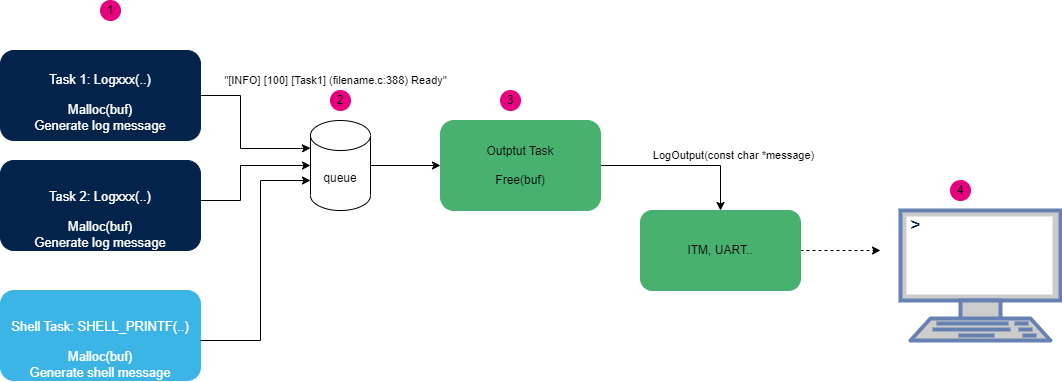

The diagram above was exported from draw.io. Its source (the exported page's mxGraphModel, read from the mxfile embedded in the PNG):
<mxGraphModel dx="1728" dy="1003" grid="1" gridSize="10" guides="1" tooltips="1" connect="1" arrows="1" fold="1" page="1" pageScale="1" pageWidth="1169" pageHeight="827" math="0" shadow="0">
  <root>
    <mxCell id="0" />
    <mxCell id="1" parent="0" />
    <mxCell id="fN9b1aUSE_WBWpf2-CJN-1" value="" style="edgeStyle=orthogonalEdgeStyle;rounded=0;orthogonalLoop=1;jettySize=auto;html=1;exitX=1;exitY=0.5;exitDx=0;exitDy=0;entryX=0;entryY=0;entryDx=0;entryDy=27.5;entryPerimeter=0;" edge="1" parent="1" source="fN9b1aUSE_WBWpf2-CJN-8" target="fN9b1aUSE_WBWpf2-CJN-5">
      <mxGeometry x="-0.1111" y="123" relative="1" as="geometry">
        <mxPoint x="260" y="210" as="sourcePoint" />
        <Array as="points">
          <mxPoint x="280" y="205" />
          <mxPoint x="280" y="258" />
          <mxPoint x="340" y="258" />
        </Array>
        <mxPoint x="-3" y="-25" as="offset" />
      </mxGeometry>
    </mxCell>
    <mxCell id="fN9b1aUSE_WBWpf2-CJN-2" value="&lt;p style=&quot;language:en-US;margin-top:0pt;margin-bottom:0pt;margin-left:0in;&lt;br/&gt;text-align:left;direction:ltr;unicode-bidi:embed;mso-line-break-override:none;&lt;br/&gt;word-break:normal;punctuation-wrap:hanging&quot;&gt;&lt;br&gt;&lt;/p&gt;" style="edgeLabel;html=1;align=center;verticalAlign=middle;resizable=0;points=[];" vertex="1" connectable="0" parent="fN9b1aUSE_WBWpf2-CJN-1">
      <mxGeometry x="-0.2769" y="1" relative="1" as="geometry">
        <mxPoint as="offset" />
      </mxGeometry>
    </mxCell>
    <mxCell id="fN9b1aUSE_WBWpf2-CJN-3" value="&quot;[INFO] [100] [Task1] (filename.c:388) Ready&quot;" style="edgeLabel;html=1;align=center;verticalAlign=middle;resizable=0;points=[];" vertex="1" connectable="0" parent="fN9b1aUSE_WBWpf2-CJN-1">
      <mxGeometry x="-0.3983" relative="1" as="geometry">
        <mxPoint x="95" y="-25" as="offset" />
      </mxGeometry>
    </mxCell>
    <mxCell id="fN9b1aUSE_WBWpf2-CJN-4" style="edgeStyle=orthogonalEdgeStyle;rounded=0;orthogonalLoop=1;jettySize=auto;html=1;exitX=1;exitY=0.5;exitDx=0;exitDy=0;exitPerimeter=0;entryX=0;entryY=0.5;entryDx=0;entryDy=0;" edge="1" parent="1" source="fN9b1aUSE_WBWpf2-CJN-5" target="fN9b1aUSE_WBWpf2-CJN-12">
      <mxGeometry relative="1" as="geometry">
        <mxPoint x="540" y="310" as="targetPoint" />
      </mxGeometry>
    </mxCell>
    <mxCell id="fN9b1aUSE_WBWpf2-CJN-5" value="queue" style="shape=cylinder3;whiteSpace=wrap;html=1;boundedLbl=1;backgroundOutline=1;size=15;fillColor=#FFFFFF;strokeColor=#000000;" vertex="1" parent="1">
      <mxGeometry x="350" y="230" width="60" height="90" as="geometry" />
    </mxCell>
    <mxCell id="fN9b1aUSE_WBWpf2-CJN-6" style="edgeStyle=orthogonalEdgeStyle;rounded=0;orthogonalLoop=1;jettySize=auto;html=1;entryX=0;entryY=0.5;entryDx=0;entryDy=0;entryPerimeter=0;" edge="1" parent="1" source="fN9b1aUSE_WBWpf2-CJN-9" target="fN9b1aUSE_WBWpf2-CJN-5">
      <mxGeometry relative="1" as="geometry">
        <mxPoint x="290" y="310" as="sourcePoint" />
        <mxPoint x="490" y="380" as="targetPoint" />
        <Array as="points">
          <mxPoint x="280" y="310" />
          <mxPoint x="280" y="275" />
        </Array>
      </mxGeometry>
    </mxCell>
    <mxCell id="fN9b1aUSE_WBWpf2-CJN-7" value="&lt;p style=&quot;language:en-US;margin-top:0pt;margin-bottom:0pt;margin-left:0in;&lt;br/&gt;text-align:left;direction:ltr;unicode-bidi:embed;mso-line-break-override:none;&lt;br/&gt;word-break:normal;punctuation-wrap:hanging&quot;&gt;&lt;br&gt;&lt;/p&gt;" style="edgeLabel;html=1;align=center;verticalAlign=middle;resizable=0;points=[];" vertex="1" connectable="0" parent="fN9b1aUSE_WBWpf2-CJN-6">
      <mxGeometry x="-0.2769" y="1" relative="1" as="geometry">
        <mxPoint as="offset" />
      </mxGeometry>
    </mxCell>
    <mxCell id="fN9b1aUSE_WBWpf2-CJN-8" value="&lt;br&gt;&lt;span style=&quot;border-color: var(--border-color); font-size: 13px; font-style: normal; font-variant-ligatures: normal; font-variant-caps: normal; font-weight: 400; letter-spacing: normal; orphans: 2; text-align: center; text-indent: 0px; text-transform: none; widows: 2; word-spacing: 0px; -webkit-text-stroke-width: 0px; background-color: initial; text-decoration-thickness: initial; text-decoration-style: initial; text-decoration-color: initial; color: white; font-family: Arial;&quot;&gt;Task 1: Logxxx(..)&lt;/span&gt;&lt;br style=&quot;border-color: var(--border-color); color: rgb(0, 0, 0); font-family: Helvetica; font-size: 13px; font-style: normal; font-variant-ligatures: normal; font-variant-caps: normal; font-weight: 400; letter-spacing: normal; orphans: 2; text-align: center; text-indent: 0px; text-transform: none; widows: 2; word-spacing: 0px; -webkit-text-stroke-width: 0px; background-color: rgb(251, 251, 251); text-decoration-thickness: initial; text-decoration-style: initial; text-decoration-color: initial;&quot;&gt;&lt;br style=&quot;border-color: var(--border-color); color: rgb(0, 0, 0); font-family: Helvetica; font-size: 13px; font-style: normal; font-variant-ligatures: normal; font-variant-caps: normal; font-weight: 400; letter-spacing: normal; orphans: 2; text-align: center; text-indent: 0px; text-transform: none; widows: 2; word-spacing: 0px; -webkit-text-stroke-width: 0px; background-color: rgb(251, 251, 251); text-decoration-thickness: initial; text-decoration-style: initial; text-decoration-color: initial;&quot;&gt;&lt;span style=&quot;border-color: var(--border-color); font-size: 13px; font-style: normal; font-variant-ligatures: normal; font-variant-caps: normal; font-weight: 400; letter-spacing: normal; orphans: 2; text-align: center; text-indent: 0px; text-transform: none; widows: 2; word-spacing: 0px; -webkit-text-stroke-width: 0px; background-color: initial; text-decoration-thickness: initial; text-decoration-style: initial; text-decoration-color: initial; font-family: Arial; color: white;&quot;&gt;Malloc(&lt;/span&gt;&lt;span style=&quot;border-color: var(--border-color); font-size: 13px; font-style: normal; font-variant-ligatures: normal; font-variant-caps: normal; font-weight: 400; letter-spacing: normal; orphans: 2; text-align: center; text-indent: 0px; text-transform: none; widows: 2; word-spacing: 0px; -webkit-text-stroke-width: 0px; background-color: initial; text-decoration-thickness: initial; text-decoration-style: initial; text-decoration-color: initial; font-family: Arial; color: white;&quot;&gt;buf&lt;/span&gt;&lt;span style=&quot;border-color: var(--border-color); font-size: 13px; font-style: normal; font-variant-ligatures: normal; font-variant-caps: normal; font-weight: 400; letter-spacing: normal; orphans: 2; text-align: center; text-indent: 0px; text-transform: none; widows: 2; word-spacing: 0px; -webkit-text-stroke-width: 0px; background-color: initial; text-decoration-thickness: initial; text-decoration-style: initial; text-decoration-color: initial; font-family: Arial; color: white;&quot;&gt;)&lt;/span&gt;&lt;br style=&quot;border-color: var(--border-color); color: rgb(0, 0, 0); font-family: Helvetica; font-size: 13px; font-style: normal; font-variant-ligatures: normal; font-variant-caps: normal; font-weight: 400; letter-spacing: normal; orphans: 2; text-align: center; text-indent: 0px; text-transform: none; widows: 2; word-spacing: 0px; -webkit-text-stroke-width: 0px; background-color: rgb(251, 251, 251); text-decoration-thickness: initial; text-decoration-style: initial; text-decoration-color: initial;&quot;&gt;&lt;span style=&quot;border-color: var(--border-color); font-size: 13px; font-style: normal; font-variant-ligatures: normal; font-variant-caps: normal; font-weight: 400; letter-spacing: normal; orphans: 2; text-align: center; text-indent: 0px; text-transform: none; widows: 2; word-spacing: 0px; -webkit-text-stroke-width: 0px; background-color: initial; text-decoration-thickness: initial; text-decoration-style: initial; text-decoration-color: initial; color: white; font-family: Arial;&quot;&gt;Generate log message&lt;/span&gt;" style="rounded=1;whiteSpace=wrap;html=1;fillColor=#03234b;strokeColor=#03234b;" vertex="1" parent="1">
      <mxGeometry x="40" y="160" width="200" height="90" as="geometry" />
    </mxCell>
    <mxCell id="fN9b1aUSE_WBWpf2-CJN-9" value="&lt;br&gt;&lt;br&gt;&lt;span style=&quot;border-color: var(--border-color); font-size: 13px; font-style: normal; font-variant-ligatures: normal; font-variant-caps: normal; font-weight: 400; letter-spacing: normal; orphans: 2; text-align: center; text-indent: 0px; text-transform: none; widows: 2; word-spacing: 0px; -webkit-text-stroke-width: 0px; background-color: initial; text-decoration-thickness: initial; text-decoration-style: initial; text-decoration-color: initial; color: white; font-family: Arial;&quot;&gt;Task 2: Logxxx(..)&lt;/span&gt;&lt;br style=&quot;border-color: var(--border-color); color: rgb(0, 0, 0); font-family: Helvetica; font-size: 13px; font-style: normal; font-variant-ligatures: normal; font-variant-caps: normal; font-weight: 400; letter-spacing: normal; orphans: 2; text-align: center; text-indent: 0px; text-transform: none; widows: 2; word-spacing: 0px; -webkit-text-stroke-width: 0px; background-color: rgb(251, 251, 251); text-decoration-thickness: initial; text-decoration-style: initial; text-decoration-color: initial;&quot;&gt;&lt;br style=&quot;border-color: var(--border-color); color: rgb(0, 0, 0); font-family: Helvetica; font-size: 13px; font-style: normal; font-variant-ligatures: normal; font-variant-caps: normal; font-weight: 400; letter-spacing: normal; orphans: 2; text-align: center; text-indent: 0px; text-transform: none; widows: 2; word-spacing: 0px; -webkit-text-stroke-width: 0px; background-color: rgb(251, 251, 251); text-decoration-thickness: initial; text-decoration-style: initial; text-decoration-color: initial;&quot;&gt;&lt;span style=&quot;border-color: var(--border-color); font-size: 13px; font-style: normal; font-variant-ligatures: normal; font-variant-caps: normal; font-weight: 400; letter-spacing: normal; orphans: 2; text-align: center; text-indent: 0px; text-transform: none; widows: 2; word-spacing: 0px; -webkit-text-stroke-width: 0px; background-color: initial; text-decoration-thickness: initial; text-decoration-style: initial; text-decoration-color: initial; font-family: Arial; color: white;&quot;&gt;Malloc(&lt;/span&gt;&lt;span style=&quot;border-color: var(--border-color); font-size: 13px; font-style: normal; font-variant-ligatures: normal; font-variant-caps: normal; font-weight: 400; letter-spacing: normal; orphans: 2; text-align: center; text-indent: 0px; text-transform: none; widows: 2; word-spacing: 0px; -webkit-text-stroke-width: 0px; background-color: initial; text-decoration-thickness: initial; text-decoration-style: initial; text-decoration-color: initial; font-family: Arial; color: white;&quot;&gt;buf&lt;/span&gt;&lt;span style=&quot;border-color: var(--border-color); font-size: 13px; font-style: normal; font-variant-ligatures: normal; font-variant-caps: normal; font-weight: 400; letter-spacing: normal; orphans: 2; text-align: center; text-indent: 0px; text-transform: none; widows: 2; word-spacing: 0px; -webkit-text-stroke-width: 0px; background-color: initial; text-decoration-thickness: initial; text-decoration-style: initial; text-decoration-color: initial; font-family: Arial; color: white;&quot;&gt;)&lt;/span&gt;&lt;br style=&quot;border-color: var(--border-color); color: rgb(0, 0, 0); font-family: Helvetica; font-size: 13px; font-style: normal; font-variant-ligatures: normal; font-variant-caps: normal; font-weight: 400; letter-spacing: normal; orphans: 2; text-align: center; text-indent: 0px; text-transform: none; widows: 2; word-spacing: 0px; -webkit-text-stroke-width: 0px; background-color: rgb(251, 251, 251); text-decoration-thickness: initial; text-decoration-style: initial; text-decoration-color: initial;&quot;&gt;&lt;span style=&quot;border-color: var(--border-color); font-size: 13px; font-style: normal; font-variant-ligatures: normal; font-variant-caps: normal; font-weight: 400; letter-spacing: normal; orphans: 2; text-align: center; text-indent: 0px; text-transform: none; widows: 2; word-spacing: 0px; -webkit-text-stroke-width: 0px; background-color: initial; text-decoration-thickness: initial; text-decoration-style: initial; text-decoration-color: initial; color: white; font-family: Arial;&quot;&gt;Generate log message&lt;/span&gt;" style="rounded=1;whiteSpace=wrap;html=1;fillColor=#03234b;strokeColor=#03234b;" vertex="1" parent="1">
      <mxGeometry x="40" y="270" width="200" height="90" as="geometry" />
    </mxCell>
    <mxCell id="fN9b1aUSE_WBWpf2-CJN-10" value="" style="edgeStyle=orthogonalEdgeStyle;rounded=0;orthogonalLoop=1;jettySize=auto;html=1;exitX=1;exitY=0.5;exitDx=0;exitDy=0;entryX=0.5;entryY=0;entryDx=0;entryDy=0;" edge="1" parent="1" source="fN9b1aUSE_WBWpf2-CJN-12" target="fN9b1aUSE_WBWpf2-CJN-13">
      <mxGeometry relative="1" as="geometry">
        <Array as="points">
          <mxPoint x="760" y="275" />
        </Array>
      </mxGeometry>
    </mxCell>
    <mxCell id="fN9b1aUSE_WBWpf2-CJN-11" value="LogOutput(const char *message)" style="edgeLabel;html=1;align=center;verticalAlign=middle;resizable=0;points=[];" vertex="1" connectable="0" parent="fN9b1aUSE_WBWpf2-CJN-10">
      <mxGeometry x="-0.2923" relative="1" as="geometry">
        <mxPoint x="74" y="-10" as="offset" />
      </mxGeometry>
    </mxCell>
    <mxCell id="fN9b1aUSE_WBWpf2-CJN-12" value="Outptut Task&#10;&#10;Free(buf)" style="rounded=1;whiteSpace=wrap;fillColor=#49b170;strokeColor=#49b170;" vertex="1" parent="1">
      <mxGeometry x="480" y="230" width="160" height="90" as="geometry" />
    </mxCell>
    <mxCell id="VSSn9C2J0DUgp1jxxTCR-1" value="" style="edgeStyle=orthogonalEdgeStyle;rounded=0;orthogonalLoop=1;jettySize=auto;html=1;dashed=1;" edge="1" parent="1" source="fN9b1aUSE_WBWpf2-CJN-13">
      <mxGeometry relative="1" as="geometry">
        <mxPoint x="920" y="360" as="targetPoint" />
      </mxGeometry>
    </mxCell>
    <mxCell id="fN9b1aUSE_WBWpf2-CJN-13" value="ITM, UART.." style="rounded=1;whiteSpace=wrap;fillColor=#49b170;strokeColor=#49b170;" vertex="1" parent="1">
      <mxGeometry x="680" y="320" width="160" height="80" as="geometry" />
    </mxCell>
    <mxCell id="fN9b1aUSE_WBWpf2-CJN-14" value="" style="fontColor=#0066CC;verticalAlign=top;verticalLabelPosition=bottom;labelPosition=center;align=center;html=1;outlineConnect=0;fillColor=#CCCCCC;strokeColor=#6881B3;gradientColor=none;gradientDirection=north;strokeWidth=2;shape=mxgraph.networks.terminal;" vertex="1" parent="1">
      <mxGeometry x="940" y="320" width="160" height="130" as="geometry" />
    </mxCell>
    <mxCell id="fN9b1aUSE_WBWpf2-CJN-15" value="&amp;gt;" style="text;html=1;align=center;verticalAlign=middle;resizable=0;points=[];autosize=1;strokeColor=none;fillColor=none;fontSize=17;fontStyle=1;fontColor=#03234B;" vertex="1" parent="1">
      <mxGeometry x="940" y="320" width="30" height="30" as="geometry" />
    </mxCell>
    <mxCell id="fN9b1aUSE_WBWpf2-CJN-16" value="4" style="ellipse;whiteSpace=wrap;html=1;aspect=fixed;fillColor=#e6007e;strokeColor=#e6007e;" vertex="1" parent="1">
      <mxGeometry x="990" y="290" width="20" height="20" as="geometry" />
    </mxCell>
    <mxCell id="fN9b1aUSE_WBWpf2-CJN-17" value="1" style="ellipse;whiteSpace=wrap;html=1;aspect=fixed;fillColor=#e6007e;strokeColor=#e6007e;" vertex="1" parent="1">
      <mxGeometry x="140" y="110" width="20" height="20" as="geometry" />
    </mxCell>
    <mxCell id="fN9b1aUSE_WBWpf2-CJN-18" value="2" style="ellipse;whiteSpace=wrap;html=1;aspect=fixed;fillColor=#e6007e;strokeColor=#e6007e;" vertex="1" parent="1">
      <mxGeometry x="370" y="200" width="20" height="20" as="geometry" />
    </mxCell>
    <mxCell id="fN9b1aUSE_WBWpf2-CJN-19" value="3" style="ellipse;whiteSpace=wrap;html=1;aspect=fixed;fillColor=#e6007e;strokeColor=#e6007e;" vertex="1" parent="1">
      <mxGeometry x="540" y="200" width="20" height="20" as="geometry" />
    </mxCell>
    <mxCell id="fN9b1aUSE_WBWpf2-CJN-20" value="&lt;br&gt;&lt;br&gt;&lt;span style=&quot;border-color: var(--border-color); font-size: 13px; font-style: normal; font-variant-ligatures: normal; font-variant-caps: normal; font-weight: 400; letter-spacing: normal; orphans: 2; text-align: center; text-indent: 0px; text-transform: none; widows: 2; word-spacing: 0px; -webkit-text-stroke-width: 0px; background-color: initial; text-decoration-thickness: initial; text-decoration-style: initial; text-decoration-color: initial; color: white; font-family: Arial;&quot;&gt;Shell Task:&amp;nbsp;SHELL_PRINTF&lt;span style=&quot;background-color: initial;&quot;&gt;(..)&lt;/span&gt;&lt;br&gt;&lt;/span&gt;&lt;br style=&quot;border-color: var(--border-color); color: rgb(0, 0, 0); font-family: Helvetica; font-size: 13px; font-style: normal; font-variant-ligatures: normal; font-variant-caps: normal; font-weight: 400; letter-spacing: normal; orphans: 2; text-align: center; text-indent: 0px; text-transform: none; widows: 2; word-spacing: 0px; -webkit-text-stroke-width: 0px; background-color: rgb(251, 251, 251); text-decoration-thickness: initial; text-decoration-style: initial; text-decoration-color: initial;&quot;&gt;&lt;span style=&quot;border-color: var(--border-color); font-size: 13px; font-style: normal; font-variant-ligatures: normal; font-variant-caps: normal; font-weight: 400; letter-spacing: normal; orphans: 2; text-align: center; text-indent: 0px; text-transform: none; widows: 2; word-spacing: 0px; -webkit-text-stroke-width: 0px; background-color: initial; text-decoration-thickness: initial; text-decoration-style: initial; text-decoration-color: initial; font-family: Arial; color: white;&quot;&gt;Malloc(&lt;/span&gt;&lt;span style=&quot;border-color: var(--border-color); font-size: 13px; font-style: normal; font-variant-ligatures: normal; font-variant-caps: normal; font-weight: 400; letter-spacing: normal; orphans: 2; text-align: center; text-indent: 0px; text-transform: none; widows: 2; word-spacing: 0px; -webkit-text-stroke-width: 0px; background-color: initial; text-decoration-thickness: initial; text-decoration-style: initial; text-decoration-color: initial; font-family: Arial; color: white;&quot;&gt;buf&lt;/span&gt;&lt;span style=&quot;border-color: var(--border-color); font-size: 13px; font-style: normal; font-variant-ligatures: normal; font-variant-caps: normal; font-weight: 400; letter-spacing: normal; orphans: 2; text-align: center; text-indent: 0px; text-transform: none; widows: 2; word-spacing: 0px; -webkit-text-stroke-width: 0px; background-color: initial; text-decoration-thickness: initial; text-decoration-style: initial; text-decoration-color: initial; font-family: Arial; color: white;&quot;&gt;)&lt;/span&gt;&lt;br style=&quot;border-color: var(--border-color); color: rgb(0, 0, 0); font-family: Helvetica; font-size: 13px; font-style: normal; font-variant-ligatures: normal; font-variant-caps: normal; font-weight: 400; letter-spacing: normal; orphans: 2; text-align: center; text-indent: 0px; text-transform: none; widows: 2; word-spacing: 0px; -webkit-text-stroke-width: 0px; background-color: rgb(251, 251, 251); text-decoration-thickness: initial; text-decoration-style: initial; text-decoration-color: initial;&quot;&gt;&lt;span style=&quot;border-color: var(--border-color); font-size: 13px; font-style: normal; font-variant-ligatures: normal; font-variant-caps: normal; font-weight: 400; letter-spacing: normal; orphans: 2; text-align: center; text-indent: 0px; text-transform: none; widows: 2; word-spacing: 0px; -webkit-text-stroke-width: 0px; background-color: initial; text-decoration-thickness: initial; text-decoration-style: initial; text-decoration-color: initial; color: white; font-family: Arial;&quot;&gt;Generate shell message&lt;/span&gt;" style="rounded=1;whiteSpace=wrap;html=1;fillColor=#3cb4e6;strokeColor=#3cb4e6;" vertex="1" parent="1">
      <mxGeometry x="40" y="400" width="200" height="90" as="geometry" />
    </mxCell>
    <mxCell id="fN9b1aUSE_WBWpf2-CJN-21" style="edgeStyle=orthogonalEdgeStyle;rounded=0;orthogonalLoop=1;jettySize=auto;html=1;entryX=0;entryY=0;entryDx=0;entryDy=60;entryPerimeter=0;" edge="1" parent="1" target="fN9b1aUSE_WBWpf2-CJN-5">
      <mxGeometry relative="1" as="geometry">
        <mxPoint x="240" y="450" as="sourcePoint" />
        <mxPoint x="350" y="415" as="targetPoint" />
        <Array as="points">
          <mxPoint x="300" y="450" />
          <mxPoint x="300" y="290" />
        </Array>
      </mxGeometry>
    </mxCell>
    <mxCell id="fN9b1aUSE_WBWpf2-CJN-22" value="&lt;p style=&quot;language:en-US;margin-top:0pt;margin-bottom:0pt;margin-left:0in;&lt;br/&gt;text-align:left;direction:ltr;unicode-bidi:embed;mso-line-break-override:none;&lt;br/&gt;word-break:normal;punctuation-wrap:hanging&quot;&gt;&lt;br&gt;&lt;/p&gt;" style="edgeLabel;html=1;align=center;verticalAlign=middle;resizable=0;points=[];" vertex="1" connectable="0" parent="fN9b1aUSE_WBWpf2-CJN-21">
      <mxGeometry x="-0.2769" y="1" relative="1" as="geometry">
        <mxPoint as="offset" />
      </mxGeometry>
    </mxCell>
  </root>
</mxGraphModel>